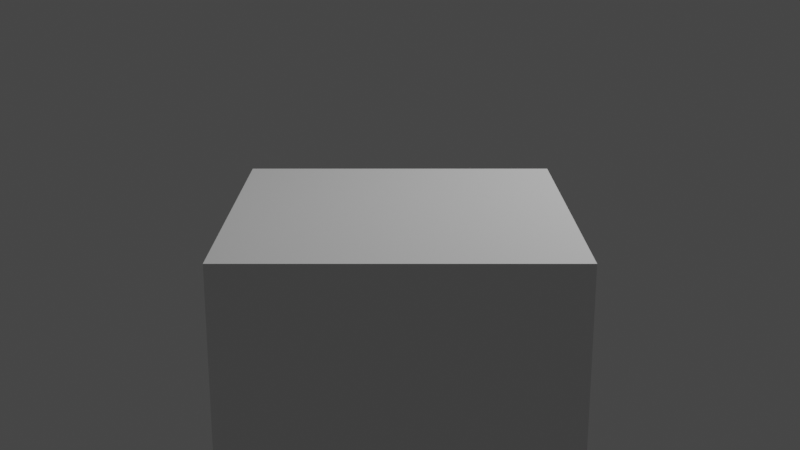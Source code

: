 # Source: medievalBoard.blend  (saved by Blender 3.0.21; exported with 4.5.12 LTS)
import bpy
from mathutils import Matrix  # noqa: F401  (used for matrix-valued properties, if any)

bpy.ops.wm.read_factory_settings(use_empty=True)
scene = bpy.context.scene
scene.name = 'Scene'

# ---- collections
col_collection = bpy.data.collections.new('Collection'); scene.collection.children.link(col_collection)

# ---- materials (node trees are filled in below, after node groups)
mat_material = bpy.data.materials.new('Material')
mat_material.alpha_threshold = 0.0
mat_material.use_transparent_shadow = False
mat_material.line_color = (0.0, 0.0, 0.0, 1.0)

# ---- material node trees
mat_material.use_nodes = True; mat_material.node_tree.nodes.clear()
_N = mat_material.node_tree.nodes; _L = mat_material.node_tree.links
n0 = _N.new('ShaderNodeOutputMaterial'); n0.name = 'Material Output'; n0.location = (300, 300)
n1 = _N.new('ShaderNodeBsdfPrincipled'); n1.name = 'Principled BSDF'; n1.location = (10, 300)
n1.distribution = 'GGX'
n1.subsurface_method = 'BURLEY'
n1.inputs[2].default_value = 0.4
n1.inputs[3].default_value = 1.45
n1.inputs[27].default_value = (0.0, 0.0, 0.0, 1.0)
n1.inputs[28].default_value = 1.0
_L.new(n1.outputs[0], n0.inputs[0])
n0.is_active_output = True

# ---- world
world_world = bpy.data.worlds.new('World'); scene.world = world_world
world_world.use_nodes = True; world_world.node_tree.nodes.clear()
_N = world_world.node_tree.nodes; _L = world_world.node_tree.links
n0 = _N.new('ShaderNodeOutputWorld'); n0.name = 'World Output'; n0.location = (300, 300)
n1 = _N.new('ShaderNodeBackground'); n1.name = 'Background'; n1.location = (10, 300)
n1.inputs[0].default_value = (0.05088, 0.05088, 0.05088, 1.0)
_L.new(n1.outputs[0], n0.inputs[0])
n0.is_active_output = True
world_world.color = (0.05088, 0.05088, 0.05088)
world_world.use_sun_shadow = False
world_world.sun_shadow_jitter_overblur = 0.0

# ---- cameras
cam_camera = bpy.data.cameras.new('Camera')
cam_camera.clip_end = 100.0
cam_camera.ortho_scale = 7.314

# ---- lights
light_light = bpy.data.lights.new('Light', 'POINT')
light_light.transmission_factor = 0.0
light_light.energy = 1000.0
light_light.shadow_soft_size = 0.1
light_light.shadow_maximum_resolution = 0.006
light_light.use_absolute_resolution = True

# ---- meshes
me_cube = bpy.data.meshes.new('Cube')
me_cube.from_pydata([(1.0, 1.0, 1.0), (1.0, 1.0, -1.0), (1.0, -1.0, 1.0), (1.0, -1.0, -1.0), (-1.0, 1.0, 1.0), (-1.0, 1.0, -1.0), (-1.0, -1.0, 1.0), (-1.0, -1.0, -1.0)], [], [(0, 4, 6, 2), (3, 2, 6, 7), (7, 6, 4, 5), (5, 1, 3, 7), (1, 0, 2, 3), (5, 4, 0, 1)])
_uv = me_cube.uv_layers.new(name='UVMap')
_uv.uv.foreach_set('vector', [0.625, 0.5, 0.875, 0.5, 0.875, 0.75, 0.625, 0.75, 0.375, 0.75, 0.625, 0.75, 0.625, 1.0, 0.375, 1.0, 0.375, 0.0, 0.625, 0.0, 0.625, 0.25, 0.375, 0.25, 0.125, 0.5, 0.375, 0.5, 0.375, 0.75, 0.125, 0.75, 0.375, 0.5, 0.625, 0.5, 0.625, 0.75, 0.375, 0.75, 0.375, 0.25, 0.625, 0.25, 0.625, 0.5, 0.375, 0.5])
me_cube.materials.append(mat_material)
me_cube.use_remesh_preserve_volume = False
me_cube.use_remesh_preserve_attributes = False
me_cube.use_mirror_vertex_groups = False
me_cube.update()

# ---- objects
ob_cube = bpy.data.objects.new('Cube', me_cube)
ob_light = bpy.data.objects.new('Light', light_light)
ob_camera = bpy.data.objects.new('Camera', cam_camera)

# ---- transforms, parenting, visibility, modifiers, constraints
ob_cube.location = (0.0, 0.0, 0.0)
ob_cube.lock_rotations_4d = False
ob_cube.empty_display_type = 'ARROWS'
ob_cube.lineart.crease_threshold = 0.0
ob_light.location = (4.076, 1.005, 5.904)
ob_light.rotation_euler = (0.6503, 0.05522, 1.866)
ob_light.lock_rotations_4d = False
ob_light.empty_display_type = 'ARROWS'
ob_light.color = (0.0, 0.0, 0.0, 0.0)
ob_light.lineart.crease_threshold = 0.0
ob_camera.location = (0.0, -6.336, 2.82)
ob_camera.rotation_euler = (1.277, -0.0, 0.0)
ob_camera.lock_rotations_4d = False
ob_camera.empty_display_type = 'ARROWS'
ob_camera.color = (0.0, 0.0, 0.0, 0.0)
ob_camera.display_type = 'WIRE'
ob_camera.lineart.crease_threshold = 0.0

# ---- collection membership
col_collection.objects.link(ob_cube)
col_collection.objects.link(ob_light)
col_collection.objects.link(ob_camera)

# ---- scene / render settings (as saved in the file)
scene.camera = ob_camera
scene.frame_start = 1; scene.frame_end = 250; scene.frame_set(1)
scene.render.engine = 'BLENDER_EEVEE_NEXT'
scene.cycles.use_denoising = False
scene.cycles.samples = 128
scene.cycles.sampling_pattern = 'TABULATED_SOBOL'
scene.cycles.use_adaptive_sampling = False
scene.cycles.use_light_tree = False
scene.view_settings.view_transform = 'Filmic'
bpy.context.view_layer.update()
